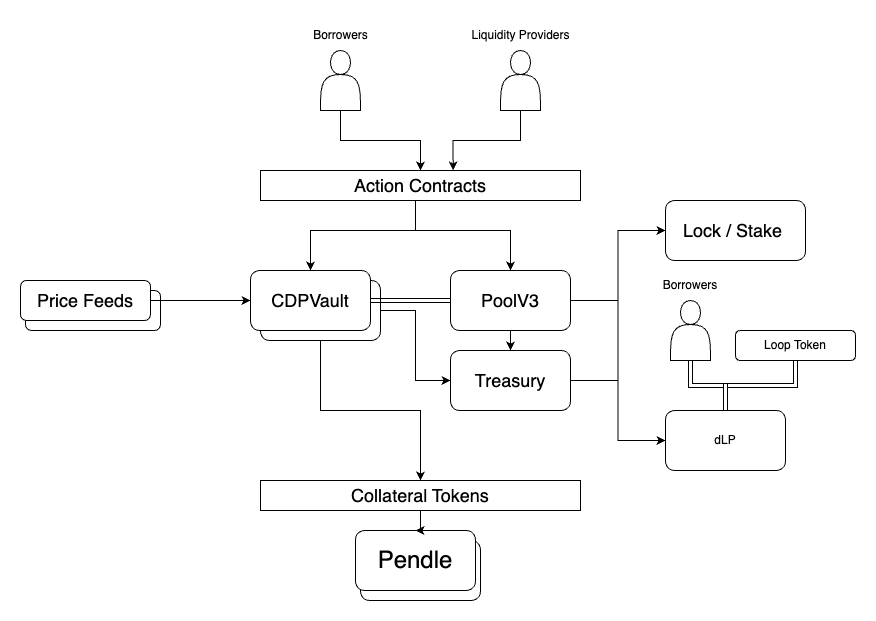

The diagram above was exported from draw.io. Its source (the exported page's mxGraphModel, read from the mxfile embedded in the PNG):
<mxGraphModel dx="2924" dy="1040" grid="1" gridSize="10" guides="1" tooltips="1" connect="1" arrows="1" fold="1" page="1" pageScale="1" pageWidth="850" pageHeight="1100" math="0" shadow="0">
  <root>
    <mxCell id="0" />
    <mxCell id="1" parent="0" />
    <mxCell id="rO1QpLKd20jqlcM0zIcK-38" value="" style="rounded=1;whiteSpace=wrap;html=1;" parent="1" vertex="1">
      <mxGeometry x="-815" y="480" width="135" height="40" as="geometry" />
    </mxCell>
    <mxCell id="rO1QpLKd20jqlcM0zIcK-22" value="" style="rounded=1;whiteSpace=wrap;html=1;" parent="1" vertex="1">
      <mxGeometry x="-480" y="730" width="120" height="60" as="geometry" />
    </mxCell>
    <mxCell id="rO1QpLKd20jqlcM0zIcK-20" style="edgeStyle=orthogonalEdgeStyle;rounded=0;orthogonalLoop=1;jettySize=auto;html=1;" parent="1" source="rO1QpLKd20jqlcM0zIcK-19" target="rO1QpLKd20jqlcM0zIcK-18" edge="1">
      <mxGeometry relative="1" as="geometry" />
    </mxCell>
    <mxCell id="rO1QpLKd20jqlcM0zIcK-23" style="edgeStyle=orthogonalEdgeStyle;rounded=0;orthogonalLoop=1;jettySize=auto;html=1;entryX=0;entryY=0.5;entryDx=0;entryDy=0;" parent="1" source="rO1QpLKd20jqlcM0zIcK-19" target="rO1QpLKd20jqlcM0zIcK-15" edge="1">
      <mxGeometry relative="1" as="geometry" />
    </mxCell>
    <mxCell id="rO1QpLKd20jqlcM0zIcK-19" value="" style="rounded=1;whiteSpace=wrap;html=1;" parent="1" vertex="1">
      <mxGeometry x="-580" y="470" width="120" height="60" as="geometry" />
    </mxCell>
    <mxCell id="rO1QpLKd20jqlcM0zIcK-5" style="edgeStyle=orthogonalEdgeStyle;rounded=0;orthogonalLoop=1;jettySize=auto;html=1;shape=link;" parent="1" source="rO1QpLKd20jqlcM0zIcK-4" target="rO1QpLKd20jqlcM0zIcK-6" edge="1">
      <mxGeometry relative="1" as="geometry">
        <mxPoint x="-330" y="490" as="targetPoint" />
      </mxGeometry>
    </mxCell>
    <mxCell id="rO1QpLKd20jqlcM0zIcK-4" value="&lt;font style=&quot;font-size: 18px;&quot;&gt;CDPVault&lt;/font&gt;" style="rounded=1;whiteSpace=wrap;html=1;" parent="1" vertex="1">
      <mxGeometry x="-590" y="460" width="120" height="60" as="geometry" />
    </mxCell>
    <mxCell id="rO1QpLKd20jqlcM0zIcK-24" style="edgeStyle=orthogonalEdgeStyle;rounded=0;orthogonalLoop=1;jettySize=auto;html=1;" parent="1" source="rO1QpLKd20jqlcM0zIcK-6" target="rO1QpLKd20jqlcM0zIcK-15" edge="1">
      <mxGeometry relative="1" as="geometry" />
    </mxCell>
    <mxCell id="EBdK_7kD239cl9JRgtHI-3" style="edgeStyle=orthogonalEdgeStyle;rounded=0;orthogonalLoop=1;jettySize=auto;html=1;entryX=0;entryY=0.5;entryDx=0;entryDy=0;" edge="1" parent="1" source="rO1QpLKd20jqlcM0zIcK-6" target="EBdK_7kD239cl9JRgtHI-1">
      <mxGeometry relative="1" as="geometry" />
    </mxCell>
    <mxCell id="rO1QpLKd20jqlcM0zIcK-6" value="&lt;font style=&quot;font-size: 18px;&quot;&gt;PoolV3&lt;/font&gt;" style="rounded=1;whiteSpace=wrap;html=1;" parent="1" vertex="1">
      <mxGeometry x="-390" y="460" width="120" height="60" as="geometry" />
    </mxCell>
    <mxCell id="rO1QpLKd20jqlcM0zIcK-8" value="&lt;font style=&quot;font-size: 24px;&quot;&gt;Pendle&lt;/font&gt;" style="rounded=1;whiteSpace=wrap;html=1;" parent="1" vertex="1">
      <mxGeometry x="-485" y="720" width="120" height="60" as="geometry" />
    </mxCell>
    <mxCell id="rO1QpLKd20jqlcM0zIcK-11" style="edgeStyle=orthogonalEdgeStyle;rounded=0;orthogonalLoop=1;jettySize=auto;html=1;entryX=0.5;entryY=0;entryDx=0;entryDy=0;" parent="1" source="rO1QpLKd20jqlcM0zIcK-9" target="rO1QpLKd20jqlcM0zIcK-4" edge="1">
      <mxGeometry relative="1" as="geometry">
        <Array as="points">
          <mxPoint x="-425" y="420" />
          <mxPoint x="-530" y="420" />
        </Array>
      </mxGeometry>
    </mxCell>
    <mxCell id="rO1QpLKd20jqlcM0zIcK-12" style="edgeStyle=orthogonalEdgeStyle;rounded=0;orthogonalLoop=1;jettySize=auto;html=1;" parent="1" source="rO1QpLKd20jqlcM0zIcK-9" target="rO1QpLKd20jqlcM0zIcK-6" edge="1">
      <mxGeometry relative="1" as="geometry">
        <Array as="points">
          <mxPoint x="-425" y="420" />
          <mxPoint x="-330" y="420" />
        </Array>
      </mxGeometry>
    </mxCell>
    <mxCell id="rO1QpLKd20jqlcM0zIcK-9" value="&lt;font style=&quot;font-size: 18px;&quot;&gt;Action Contracts&lt;/font&gt;" style="rounded=0;whiteSpace=wrap;html=1;" parent="1" vertex="1">
      <mxGeometry x="-580" y="360" width="320" height="30" as="geometry" />
    </mxCell>
    <mxCell id="rO1QpLKd20jqlcM0zIcK-14" style="edgeStyle=orthogonalEdgeStyle;rounded=0;orthogonalLoop=1;jettySize=auto;html=1;entryX=0;entryY=0.5;entryDx=0;entryDy=0;" parent="1" source="rO1QpLKd20jqlcM0zIcK-13" target="rO1QpLKd20jqlcM0zIcK-4" edge="1">
      <mxGeometry relative="1" as="geometry" />
    </mxCell>
    <mxCell id="rO1QpLKd20jqlcM0zIcK-13" value="&lt;font style=&quot;font-size: 18px;&quot;&gt;Price Feeds&lt;/font&gt;" style="rounded=1;whiteSpace=wrap;html=1;" parent="1" vertex="1">
      <mxGeometry x="-820" y="470" width="130" height="40" as="geometry" />
    </mxCell>
    <mxCell id="rO1QpLKd20jqlcM0zIcK-28" style="edgeStyle=orthogonalEdgeStyle;rounded=0;orthogonalLoop=1;jettySize=auto;html=1;" parent="1" source="rO1QpLKd20jqlcM0zIcK-15" target="rO1QpLKd20jqlcM0zIcK-25" edge="1">
      <mxGeometry relative="1" as="geometry" />
    </mxCell>
    <mxCell id="EBdK_7kD239cl9JRgtHI-4" style="edgeStyle=orthogonalEdgeStyle;rounded=0;orthogonalLoop=1;jettySize=auto;html=1;entryX=0;entryY=0.5;entryDx=0;entryDy=0;" edge="1" parent="1" source="rO1QpLKd20jqlcM0zIcK-15" target="EBdK_7kD239cl9JRgtHI-1">
      <mxGeometry relative="1" as="geometry" />
    </mxCell>
    <mxCell id="rO1QpLKd20jqlcM0zIcK-15" value="&lt;font style=&quot;font-size: 18px;&quot;&gt;Treasury&lt;/font&gt;" style="rounded=1;whiteSpace=wrap;html=1;" parent="1" vertex="1">
      <mxGeometry x="-390" y="540" width="120" height="60" as="geometry" />
    </mxCell>
    <mxCell id="rO1QpLKd20jqlcM0zIcK-34" style="edgeStyle=orthogonalEdgeStyle;rounded=0;orthogonalLoop=1;jettySize=auto;html=1;entryX=0.5;entryY=0;entryDx=0;entryDy=0;" parent="1" source="rO1QpLKd20jqlcM0zIcK-16" target="rO1QpLKd20jqlcM0zIcK-9" edge="1">
      <mxGeometry relative="1" as="geometry" />
    </mxCell>
    <mxCell id="rO1QpLKd20jqlcM0zIcK-16" value="" style="shape=actor;whiteSpace=wrap;html=1;" parent="1" vertex="1">
      <mxGeometry x="-520" y="240" width="40" height="60" as="geometry" />
    </mxCell>
    <mxCell id="rO1QpLKd20jqlcM0zIcK-17" value="" style="shape=actor;whiteSpace=wrap;html=1;" parent="1" vertex="1">
      <mxGeometry x="-340" y="240" width="40" height="60" as="geometry" />
    </mxCell>
    <mxCell id="rO1QpLKd20jqlcM0zIcK-21" style="edgeStyle=orthogonalEdgeStyle;rounded=0;orthogonalLoop=1;jettySize=auto;html=1;" parent="1" source="rO1QpLKd20jqlcM0zIcK-18" target="rO1QpLKd20jqlcM0zIcK-8" edge="1">
      <mxGeometry relative="1" as="geometry" />
    </mxCell>
    <mxCell id="rO1QpLKd20jqlcM0zIcK-18" value="&lt;span style=&quot;font-size: 18px;&quot;&gt;Collateral Tokens&lt;/span&gt;" style="rounded=0;whiteSpace=wrap;html=1;" parent="1" vertex="1">
      <mxGeometry x="-580" y="670" width="320" height="30" as="geometry" />
    </mxCell>
    <mxCell id="rO1QpLKd20jqlcM0zIcK-31" style="edgeStyle=orthogonalEdgeStyle;rounded=0;orthogonalLoop=1;jettySize=auto;html=1;shape=link;" parent="1" source="rO1QpLKd20jqlcM0zIcK-25" target="rO1QpLKd20jqlcM0zIcK-32" edge="1">
      <mxGeometry relative="1" as="geometry">
        <mxPoint x="-115" y="550" as="targetPoint" />
      </mxGeometry>
    </mxCell>
    <mxCell id="rO1QpLKd20jqlcM0zIcK-25" value="dLP" style="rounded=1;whiteSpace=wrap;html=1;" parent="1" vertex="1">
      <mxGeometry x="-175" y="600" width="120" height="60" as="geometry" />
    </mxCell>
    <mxCell id="rO1QpLKd20jqlcM0zIcK-27" style="edgeStyle=orthogonalEdgeStyle;rounded=0;orthogonalLoop=1;jettySize=auto;html=1;shape=link;" parent="1" source="rO1QpLKd20jqlcM0zIcK-26" target="rO1QpLKd20jqlcM0zIcK-25" edge="1">
      <mxGeometry relative="1" as="geometry" />
    </mxCell>
    <mxCell id="rO1QpLKd20jqlcM0zIcK-26" value="Loop Token" style="rounded=1;whiteSpace=wrap;html=1;" parent="1" vertex="1">
      <mxGeometry x="-105" y="520" width="120" height="30" as="geometry" />
    </mxCell>
    <mxCell id="rO1QpLKd20jqlcM0zIcK-32" value="" style="shape=actor;whiteSpace=wrap;html=1;" parent="1" vertex="1">
      <mxGeometry x="-170" y="490" width="40" height="60" as="geometry" />
    </mxCell>
    <mxCell id="rO1QpLKd20jqlcM0zIcK-33" value="Borrowers" style="text;strokeColor=none;align=center;fillColor=none;html=1;verticalAlign=middle;whiteSpace=wrap;rounded=0;" parent="1" vertex="1">
      <mxGeometry x="-200" y="460" width="100" height="30" as="geometry" />
    </mxCell>
    <mxCell id="rO1QpLKd20jqlcM0zIcK-35" style="edgeStyle=orthogonalEdgeStyle;rounded=0;orthogonalLoop=1;jettySize=auto;html=1;entryX=0.602;entryY=0;entryDx=0;entryDy=0;entryPerimeter=0;" parent="1" source="rO1QpLKd20jqlcM0zIcK-17" target="rO1QpLKd20jqlcM0zIcK-9" edge="1">
      <mxGeometry relative="1" as="geometry" />
    </mxCell>
    <mxCell id="rO1QpLKd20jqlcM0zIcK-36" value="Liquidity Providers" style="text;html=1;align=center;verticalAlign=middle;resizable=0;points=[];autosize=1;strokeColor=none;fillColor=none;" parent="1" vertex="1">
      <mxGeometry x="-380" y="210" width="120" height="30" as="geometry" />
    </mxCell>
    <mxCell id="rO1QpLKd20jqlcM0zIcK-37" value="Borrowers" style="text;html=1;align=center;verticalAlign=middle;resizable=0;points=[];autosize=1;strokeColor=none;fillColor=none;" parent="1" vertex="1">
      <mxGeometry x="-540" y="210" width="80" height="30" as="geometry" />
    </mxCell>
    <mxCell id="EBdK_7kD239cl9JRgtHI-1" value="&lt;font style=&quot;font-size: 18px;&quot;&gt;Lock / Stake&amp;nbsp;&lt;/font&gt;" style="rounded=1;whiteSpace=wrap;html=1;" vertex="1" parent="1">
      <mxGeometry x="-175" y="390" width="140" height="60" as="geometry" />
    </mxCell>
  </root>
</mxGraphModel>